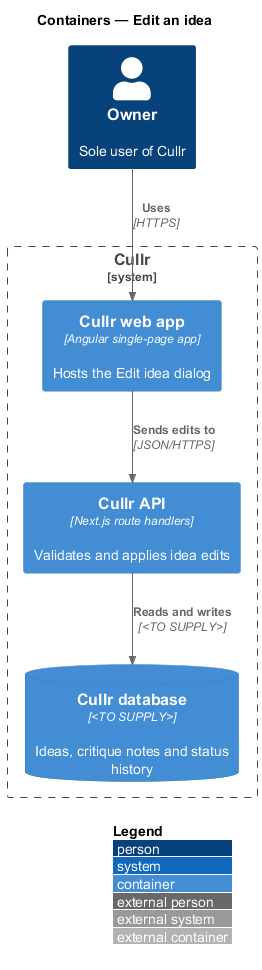

The diagram above was rendered by PlantUML. Its source (embedded in the PNG):
@startuml
!include <C4/C4_Container>
LAYOUT_WITH_LEGEND()
title Containers — Edit an idea

Person(owner, "Owner", "Sole user of Cullr")
System_Boundary(cullr, "Cullr") {
  Container(spa, "Cullr web app", "Angular single-page app", "Hosts the Edit idea dialog")
  Container(api, "Cullr API", "Next.js route handlers", "Validates and applies idea edits")
  ContainerDb(db, "Cullr database", "<TO SUPPLY>", "Ideas, critique notes and status history")
}
Rel(owner, spa, "Uses", "HTTPS")
Rel(spa, api, "Sends edits to", "JSON/HTTPS")
Rel(api, db, "Reads and writes", "<TO SUPPLY>")
@enduml